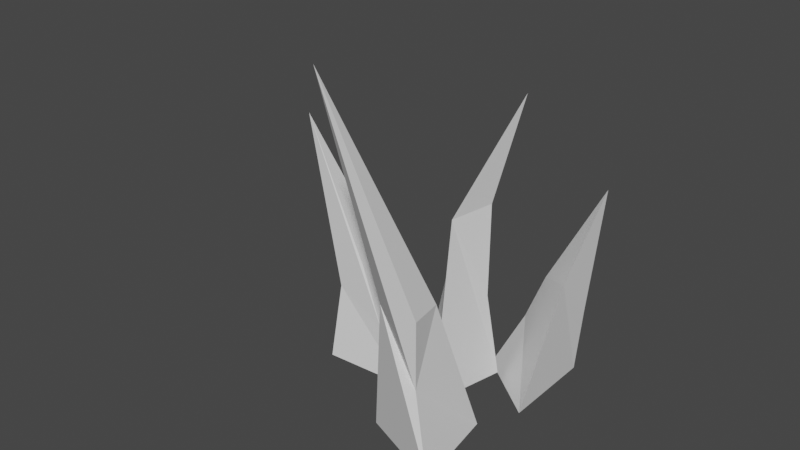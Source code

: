 # Source: Grass2.blend  (saved by Blender 2.82.7; exported with 4.5.12 LTS)
import bpy
from mathutils import Matrix  # noqa: F401  (used for matrix-valued properties, if any)

bpy.ops.wm.read_factory_settings(use_empty=True)
scene = bpy.context.scene
scene.name = 'Scene'

# ---- collections
col_collection = bpy.data.collections.new('Collection'); scene.collection.children.link(col_collection)

# ---- world
world_world = bpy.data.worlds.new('World'); scene.world = world_world
world_world.use_nodes = True; world_world.node_tree.nodes.clear()
_N = world_world.node_tree.nodes; _L = world_world.node_tree.links
n0 = _N.new('ShaderNodeOutputWorld'); n0.name = 'World Output'; n0.location = (300, 300)
n1 = _N.new('ShaderNodeBackground'); n1.name = 'Background'; n1.location = (10, 300)
n1.inputs[0].default_value = (0.05088, 0.05088, 0.05088, 1.0)
_L.new(n1.outputs[0], n0.inputs[0])
n0.is_active_output = True
world_world.color = (0.05088, 0.05088, 0.05088)
world_world.use_sun_shadow = False
world_world.sun_shadow_jitter_overblur = 0.0

# ---- meshes
me_cone_015 = bpy.data.meshes.new('Cone.015')
me_cone_015.from_pydata([(0.0, 0.35, -1.0), (0.3031, -0.175, -1.0), (-0.3031, -0.175, -1.0), (-0.6923, 0.2161, 1.48), (-0.2839, -0.0875, 0.0), (-0.06889, -0.0875, 0.0), (-0.2204, 0.175, 0.0), (-0.2026, -0.04077, -0.5), (0.5298, -0.3432, -1.0), (0.9357, 0.04943, -1.0), (1.153, -0.4338, -1.0), (1.033, -0.5963, 0.3598), (0.9811, -0.2678, -0.2922), (0.9798, -0.148, -0.6033), (0.7812, -0.4698, -0.1889), (1.083, -0.497, -0.5094), (0.9584, 0.5508, -1.0), (0.4107, 0.4133, -1.0), (0.468, 0.9869, -1.0), (0.6628, 1.241, 0.5882), (0.5336, 0.7713, -0.3153), (0.4711, 0.6064, -0.6807), (0.7854, 0.7857, -0.2896), (0.5559, 0.9604, -0.5094), (0.2733, 0.1128, -0.9367), (0.7008, 0.3991, -0.9367), (0.7663, -0.07578, -0.9367), (0.6783, -0.2174, 0.9918), (0.664, -0.03615, 0.283), (0.669, 0.1487, 0.2393), (0.432, 0.09792, 0.2443), (0.6563, -0.03586, -0.3282)], [], [(6, 3, 5), (5, 3, 4, 7), (7, 4, 3, 6), (0, 1, 2), (2, 7, 6, 0), (1, 5, 7, 2), (0, 6, 5, 1), (14, 11, 12, 13), (13, 12, 11, 15), (15, 11, 14), (8, 9, 10), (10, 15, 14, 8), (9, 13, 15, 10), (8, 14, 13, 9), (22, 19, 20, 21), (21, 20, 19, 23), (23, 19, 22), (16, 17, 18), (18, 23, 22, 16), (17, 21, 23, 18), (16, 22, 21, 17), (30, 27, 29), (29, 27, 28, 31), (31, 28, 27, 30), (24, 25, 26), (26, 31, 30, 24), (25, 29, 31, 26), (24, 30, 29, 25)])
_uv = me_cone_015.uv_layers.new(name='UVMap')
_uv.uv.foreach_set('vector', [0.25, 0.37, 0.25, 0.25, 0.3539, 0.19, 0.3539, 0.19, 0.25, 0.25, 0.1461, 0.19, 0.09412, 0.16, 0.09412, 0.16, 0.1461, 0.19, 0.25, 0.25, 0.25, 0.37, 0.75, 0.49, 0.9578, 0.13, 0.5422, 0.13, 0.04215, 0.13, 0.09412, 0.16, 0.25, 0.37, 0.25, 0.49, 0.4578, 0.13, 0.3539, 0.19, 0.09412, 0.16, 0.04215, 0.13, 0.25, 0.49, 0.25, 0.37, 0.3539, 0.19, 0.4578, 0.13, 0.25, 0.37, 0.25, 0.25, 0.3539, 0.19, 0.4059, 0.16, 0.4059, 0.16, 0.3539, 0.19, 0.25, 0.25, 0.1461, 0.19, 0.1461, 0.19, 0.25, 0.25, 0.25, 0.37, 0.75, 0.49, 0.9578, 0.13, 0.5422, 0.13, 0.04215, 0.13, 0.1461, 0.19, 0.25, 0.37, 0.25, 0.49, 0.4578, 0.13, 0.4059, 0.16, 0.1461, 0.19, 0.04215, 0.13, 0.25, 0.49, 0.25, 0.37, 0.4059, 0.16, 0.4578, 0.13, 0.25, 0.37, 0.25, 0.25, 0.3539, 0.19, 0.4059, 0.16, 0.4059, 0.16, 0.3539, 0.19, 0.25, 0.25, 0.1461, 0.19, 0.1461, 0.19, 0.25, 0.25, 0.25, 0.37, 0.75, 0.49, 0.9578, 0.13, 0.5422, 0.13, 0.04215, 0.13, 0.1461, 0.19, 0.25, 0.37, 0.25, 0.49, 0.4578, 0.13, 0.4059, 0.16, 0.1461, 0.19, 0.04215, 0.13, 0.25, 0.49, 0.25, 0.37, 0.4059, 0.16, 0.4578, 0.13, 0.25, 0.37, 0.25, 0.25, 0.3539, 0.19, 0.3539, 0.19, 0.25, 0.25, 0.1461, 0.19, 0.09412, 0.16, 0.09412, 0.16, 0.1461, 0.19, 0.25, 0.25, 0.25, 0.37, 0.75, 0.49, 0.9578, 0.13, 0.5422, 0.13, 0.04215, 0.13, 0.09412, 0.16, 0.25, 0.37, 0.25, 0.49, 0.4578, 0.13, 0.3539, 0.19, 0.09412, 0.16, 0.04215, 0.13, 0.25, 0.49, 0.25, 0.37, 0.3539, 0.19, 0.4578, 0.13])
me_cone_015.use_remesh_fix_poles = True
me_cone_015.use_remesh_preserve_attributes = False
me_cone_015.use_mirror_vertex_groups = False
me_cone_015.update()

# ---- objects
ob_cone_012 = bpy.data.objects.new('Cone.012', me_cone_015)

# ---- transforms, parenting, visibility, modifiers, constraints
ob_cone_012.location = (0.7295, -0.3353, 0.8809)
ob_cone_012.rotation_euler = (0.0, -0.0, 1.721)
ob_cone_012.scale = (0.9289, 0.9289, 0.9289)
ob_cone_012.lineart.crease_threshold = 0.0

# ---- collection membership
col_collection.objects.link(ob_cone_012)

# ---- scene / render settings (as saved in the file)
scene.frame_start = 1; scene.frame_end = 250; scene.frame_set(1)
scene.render.engine = 'BLENDER_EEVEE_NEXT'
scene.cycles.use_denoising = False
scene.cycles.samples = 128
scene.cycles.sampling_pattern = 'TABULATED_SOBOL'
scene.cycles.use_adaptive_sampling = False
scene.cycles.use_light_tree = False
scene.view_settings.view_transform = 'Filmic'
bpy.context.view_layer.update()

# ---- added for rendering (the .blend has no active camera and no usable light): camera, sun
cam_auto = bpy.data.cameras.new('AutoCamera')
cam_auto.lens = 50.0
cam_auto.sensor_width = 36.0
cam_auto.clip_end = 1000.0
ob_auto_camera = bpy.data.objects.new('AutoCamera', cam_auto)
scene.collection.objects.link(ob_auto_camera)
ob_auto_camera.location = (3.72313, -4.15425, 3.76111)
ob_auto_camera.rotation_euler = (1.09748, -7.21219e-08, 0.694738)
scene.camera = ob_auto_camera
light_auto_sun = bpy.data.lights.new('AutoSun', 'SUN')
light_auto_sun.energy = 3.0
light_auto_sun.angle = 0.0523599
ob_auto_sun = bpy.data.objects.new('AutoSun', light_auto_sun)
scene.collection.objects.link(ob_auto_sun)
ob_auto_sun.rotation_euler = (0.872665, 0.174533, 0.523599)
bpy.context.view_layer.update()
